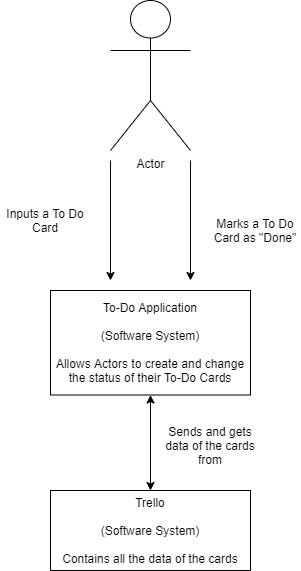

The diagram above was exported from draw.io. Its source (the exported page's mxGraphModel, read from the mxfile embedded in the PNG):
<mxGraphModel dx="1422" dy="794" grid="1" gridSize="10" guides="1" tooltips="1" connect="1" arrows="1" fold="1" page="1" pageScale="1" pageWidth="827" pageHeight="1169" math="0" shadow="0">
  <root>
    <mxCell id="0" />
    <mxCell id="1" parent="0" />
    <mxCell id="7rDsou6tYCcem8VxwDGh-2" value="" style="endArrow=classic;html=1;" parent="1" edge="1">
      <mxGeometry width="50" height="50" relative="1" as="geometry">
        <mxPoint x="170" y="300" as="sourcePoint" />
        <mxPoint x="170" y="420" as="targetPoint" />
      </mxGeometry>
    </mxCell>
    <mxCell id="7rDsou6tYCcem8VxwDGh-3" value="To-Do Application&lt;br&gt;&lt;br&gt;(Software System)&lt;br&gt;&lt;br&gt;Allows Actors to create and change the status of their To-Do Cards" style="rounded=0;whiteSpace=wrap;html=1;" parent="1" vertex="1">
      <mxGeometry x="110" y="430" width="200" height="104.5" as="geometry" />
    </mxCell>
    <mxCell id="7rDsou6tYCcem8VxwDGh-4" value="Inputs a To Do Card" style="text;html=1;strokeColor=none;fillColor=none;align=center;verticalAlign=middle;whiteSpace=wrap;rounded=0;" parent="1" vertex="1">
      <mxGeometry x="60" y="350" width="90" height="20" as="geometry" />
    </mxCell>
    <mxCell id="7rDsou6tYCcem8VxwDGh-8" value="" style="endArrow=classic;html=1;" parent="1" edge="1">
      <mxGeometry width="50" height="50" relative="1" as="geometry">
        <mxPoint x="250" y="300" as="sourcePoint" />
        <mxPoint x="250" y="420" as="targetPoint" />
      </mxGeometry>
    </mxCell>
    <mxCell id="7rDsou6tYCcem8VxwDGh-9" value="Marks a To Do Card as &quot;Done&quot;" style="text;html=1;strokeColor=none;fillColor=none;align=center;verticalAlign=middle;whiteSpace=wrap;rounded=0;" parent="1" vertex="1">
      <mxGeometry x="270" y="360" width="90" height="20" as="geometry" />
    </mxCell>
    <mxCell id="7rDsou6tYCcem8VxwDGh-14" value="Trello&lt;br&gt;&lt;br&gt;(Software System)&lt;br&gt;&lt;br&gt;Contains all the data of the cards" style="rounded=0;whiteSpace=wrap;html=1;" parent="1" vertex="1">
      <mxGeometry x="110" y="630" width="200" height="80" as="geometry" />
    </mxCell>
    <mxCell id="7rDsou6tYCcem8VxwDGh-15" value="" style="endArrow=classic;startArrow=classic;html=1;exitX=0.5;exitY=0;exitDx=0;exitDy=0;entryX=0.5;entryY=1;entryDx=0;entryDy=0;" parent="1" source="7rDsou6tYCcem8VxwDGh-14" target="7rDsou6tYCcem8VxwDGh-3" edge="1">
      <mxGeometry width="50" height="50" relative="1" as="geometry">
        <mxPoint x="170" y="540" as="sourcePoint" />
        <mxPoint x="220" y="490" as="targetPoint" />
      </mxGeometry>
    </mxCell>
    <mxCell id="7rDsou6tYCcem8VxwDGh-22" value="Actor" style="shape=umlActor;verticalLabelPosition=bottom;verticalAlign=top;html=1;outlineConnect=0;" parent="1" vertex="1">
      <mxGeometry x="170" y="140" width="80" height="150" as="geometry" />
    </mxCell>
    <mxCell id="7rDsou6tYCcem8VxwDGh-25" value="Sends and gets data of the cards from" style="text;html=1;strokeColor=none;fillColor=none;align=center;verticalAlign=middle;whiteSpace=wrap;rounded=0;" parent="1" vertex="1">
      <mxGeometry x="220" y="560" width="100" height="50" as="geometry" />
    </mxCell>
  </root>
</mxGraphModel>